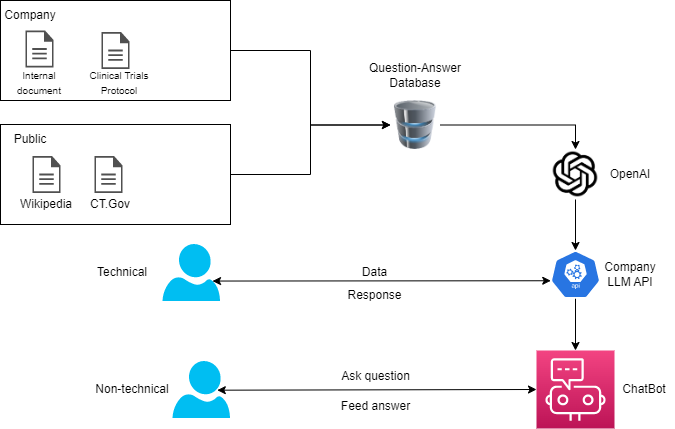

The diagram above was exported from draw.io. Its source (the exported page's mxGraphModel, read from the mxfile embedded in the PNG):
<mxGraphModel dx="1434" dy="699" grid="1" gridSize="10" guides="1" tooltips="1" connect="1" arrows="1" fold="1" page="1" pageScale="1" pageWidth="850" pageHeight="1100" math="0" shadow="0">
  <root>
    <mxCell id="0" />
    <mxCell id="1" parent="0" />
    <mxCell id="LO3GSTm7Ehk3XowKtPwM-9" style="edgeStyle=orthogonalEdgeStyle;rounded=0;orthogonalLoop=1;jettySize=auto;html=1;entryX=0;entryY=0.5;entryDx=0;entryDy=0;exitX=1;exitY=0.5;exitDx=0;exitDy=0;" parent="1" source="LO3GSTm7Ehk3XowKtPwM-44" target="LO3GSTm7Ehk3XowKtPwM-8" edge="1">
      <mxGeometry relative="1" as="geometry">
        <mxPoint x="330" y="433.48571428571427" as="sourcePoint" />
      </mxGeometry>
    </mxCell>
    <mxCell id="LO3GSTm7Ehk3XowKtPwM-10" style="edgeStyle=orthogonalEdgeStyle;rounded=0;orthogonalLoop=1;jettySize=auto;html=1;entryX=0;entryY=0.5;entryDx=0;entryDy=0;exitX=1;exitY=0.5;exitDx=0;exitDy=0;" parent="1" source="LO3GSTm7Ehk3XowKtPwM-45" target="LO3GSTm7Ehk3XowKtPwM-8" edge="1">
      <mxGeometry relative="1" as="geometry">
        <mxPoint x="330" y="493.48571428571427" as="sourcePoint" />
      </mxGeometry>
    </mxCell>
    <mxCell id="LO3GSTm7Ehk3XowKtPwM-13" style="edgeStyle=orthogonalEdgeStyle;rounded=0;orthogonalLoop=1;jettySize=auto;html=1;entryX=0.5;entryY=0;entryDx=0;entryDy=0;" parent="1" source="LO3GSTm7Ehk3XowKtPwM-8" target="LO3GSTm7Ehk3XowKtPwM-12" edge="1">
      <mxGeometry relative="1" as="geometry" />
    </mxCell>
    <mxCell id="LO3GSTm7Ehk3XowKtPwM-8" value="" style="image;html=1;image=img/lib/clip_art/computers/Database_128x128.png" parent="1" vertex="1">
      <mxGeometry x="470" y="440" width="50" height="49" as="geometry" />
    </mxCell>
    <mxCell id="LO3GSTm7Ehk3XowKtPwM-11" value="Question-Answer Database" style="text;html=1;strokeColor=none;fillColor=none;align=center;verticalAlign=middle;whiteSpace=wrap;rounded=0;" parent="1" vertex="1">
      <mxGeometry x="445" y="400" width="100" height="30" as="geometry" />
    </mxCell>
    <mxCell id="LO3GSTm7Ehk3XowKtPwM-27" style="edgeStyle=orthogonalEdgeStyle;rounded=0;orthogonalLoop=1;jettySize=auto;html=1;entryX=0.5;entryY=0;entryDx=0;entryDy=0;entryPerimeter=0;" parent="1" source="LO3GSTm7Ehk3XowKtPwM-37" target="LO3GSTm7Ehk3XowKtPwM-16" edge="1">
      <mxGeometry relative="1" as="geometry" />
    </mxCell>
    <mxCell id="LO3GSTm7Ehk3XowKtPwM-12" value="" style="shape=image;verticalLabelPosition=bottom;labelBackgroundColor=default;verticalAlign=top;aspect=fixed;imageAspect=0;image=data:image/png,(base64 omitted: 5360 chars);" parent="1" vertex="1">
      <mxGeometry x="630" y="489" width="50" height="50" as="geometry" />
    </mxCell>
    <mxCell id="LO3GSTm7Ehk3XowKtPwM-16" value="" style="sketch=0;points=[[0,0,0],[0.25,0,0],[0.5,0,0],[0.75,0,0],[1,0,0],[0,1,0],[0.25,1,0],[0.5,1,0],[0.75,1,0],[1,1,0],[0,0.25,0],[0,0.5,0],[0,0.75,0],[1,0.25,0],[1,0.5,0],[1,0.75,0]];points=[[0,0,0],[0.25,0,0],[0.5,0,0],[0.75,0,0],[1,0,0],[0,1,0],[0.25,1,0],[0.5,1,0],[0.75,1,0],[1,1,0],[0,0.25,0],[0,0.5,0],[0,0.75,0],[1,0.25,0],[1,0.5,0],[1,0.75,0]];outlineConnect=0;fontColor=#232F3E;gradientColor=#F34482;gradientDirection=north;fillColor=#BC1356;strokeColor=#ffffff;dashed=0;verticalLabelPosition=bottom;verticalAlign=top;align=center;html=1;fontSize=12;fontStyle=0;aspect=fixed;shape=mxgraph.aws4.resourceIcon;resIcon=mxgraph.aws4.chatbot;" parent="1" vertex="1">
      <mxGeometry x="616" y="690" width="78" height="78" as="geometry" />
    </mxCell>
    <mxCell id="LO3GSTm7Ehk3XowKtPwM-28" value="OpenAI" style="text;html=1;strokeColor=none;fillColor=none;align=center;verticalAlign=middle;whiteSpace=wrap;rounded=0;" parent="1" vertex="1">
      <mxGeometry x="680" y="499" width="60" height="30" as="geometry" />
    </mxCell>
    <mxCell id="LO3GSTm7Ehk3XowKtPwM-29" value="ChatBot" style="text;html=1;strokeColor=none;fillColor=none;align=center;verticalAlign=middle;whiteSpace=wrap;rounded=0;" parent="1" vertex="1">
      <mxGeometry x="694" y="714" width="60" height="30" as="geometry" />
    </mxCell>
    <mxCell id="LO3GSTm7Ehk3XowKtPwM-30" value="" style="verticalLabelPosition=bottom;html=1;verticalAlign=top;align=center;strokeColor=none;fillColor=#00BEF2;shape=mxgraph.azure.user;" parent="1" vertex="1">
      <mxGeometry x="252" y="700.5" width="57.5" height="57" as="geometry" />
    </mxCell>
    <mxCell id="LO3GSTm7Ehk3XowKtPwM-33" value="Ask question" style="text;html=1;strokeColor=none;fillColor=none;align=center;verticalAlign=middle;whiteSpace=wrap;rounded=0;" parent="1" vertex="1">
      <mxGeometry x="418" y="700.5" width="75" height="30" as="geometry" />
    </mxCell>
    <mxCell id="LO3GSTm7Ehk3XowKtPwM-34" value="Feed answer" style="text;html=1;strokeColor=none;fillColor=none;align=center;verticalAlign=middle;whiteSpace=wrap;rounded=0;" parent="1" vertex="1">
      <mxGeometry x="418" y="730.5" width="75" height="30" as="geometry" />
    </mxCell>
    <mxCell id="LO3GSTm7Ehk3XowKtPwM-35" value="" style="endArrow=classic;startArrow=classic;html=1;rounded=0;entryX=0;entryY=0.5;entryDx=0;entryDy=0;entryPerimeter=0;exitX=0.779;exitY=0.512;exitDx=0;exitDy=0;exitPerimeter=0;" parent="1" source="LO3GSTm7Ehk3XowKtPwM-30" target="LO3GSTm7Ehk3XowKtPwM-16" edge="1">
      <mxGeometry width="50" height="50" relative="1" as="geometry">
        <mxPoint x="450" y="767" as="sourcePoint" />
        <mxPoint x="500" y="717" as="targetPoint" />
      </mxGeometry>
    </mxCell>
    <mxCell id="LO3GSTm7Ehk3XowKtPwM-36" value="Non-technical" style="text;html=1;strokeColor=none;fillColor=none;align=center;verticalAlign=middle;whiteSpace=wrap;rounded=0;" parent="1" vertex="1">
      <mxGeometry x="172" y="714" width="80" height="30" as="geometry" />
    </mxCell>
    <mxCell id="LO3GSTm7Ehk3XowKtPwM-38" value="" style="edgeStyle=orthogonalEdgeStyle;rounded=0;orthogonalLoop=1;jettySize=auto;html=1;entryX=0.5;entryY=0;entryDx=0;entryDy=0;entryPerimeter=0;" parent="1" source="LO3GSTm7Ehk3XowKtPwM-12" target="LO3GSTm7Ehk3XowKtPwM-37" edge="1">
      <mxGeometry relative="1" as="geometry">
        <mxPoint x="655" y="539" as="sourcePoint" />
        <mxPoint x="655" y="690" as="targetPoint" />
      </mxGeometry>
    </mxCell>
    <mxCell id="LO3GSTm7Ehk3XowKtPwM-37" value="" style="sketch=0;html=1;dashed=0;whitespace=wrap;fillColor=#2875E2;strokeColor=#ffffff;points=[[0.005,0.63,0],[0.1,0.2,0],[0.9,0.2,0],[0.5,0,0],[0.995,0.63,0],[0.72,0.99,0],[0.5,1,0],[0.28,0.99,0]];verticalLabelPosition=bottom;align=center;verticalAlign=top;shape=mxgraph.kubernetes.icon;prIcon=api" parent="1" vertex="1">
      <mxGeometry x="630" y="590" width="50" height="48" as="geometry" />
    </mxCell>
    <mxCell id="LO3GSTm7Ehk3XowKtPwM-39" value="Company LLM API" style="text;html=1;strokeColor=none;fillColor=none;align=center;verticalAlign=middle;whiteSpace=wrap;rounded=0;" parent="1" vertex="1">
      <mxGeometry x="680" y="599" width="60" height="30" as="geometry" />
    </mxCell>
    <mxCell id="LO3GSTm7Ehk3XowKtPwM-40" value="" style="verticalLabelPosition=bottom;html=1;verticalAlign=top;align=center;strokeColor=none;fillColor=#00BEF2;shape=mxgraph.azure.user;" parent="1" vertex="1">
      <mxGeometry x="242" y="583.5" width="57.5" height="57" as="geometry" />
    </mxCell>
    <mxCell id="LO3GSTm7Ehk3XowKtPwM-41" value="Technical" style="text;html=1;strokeColor=none;fillColor=none;align=center;verticalAlign=middle;whiteSpace=wrap;rounded=0;" parent="1" vertex="1">
      <mxGeometry x="162" y="597" width="80" height="30" as="geometry" />
    </mxCell>
    <mxCell id="LO3GSTm7Ehk3XowKtPwM-42" value="" style="endArrow=classic;startArrow=classic;html=1;rounded=0;entryX=0.005;entryY=0.63;entryDx=0;entryDy=0;entryPerimeter=0;exitX=0.87;exitY=0.65;exitDx=0;exitDy=0;exitPerimeter=0;" parent="1" source="LO3GSTm7Ehk3XowKtPwM-40" target="LO3GSTm7Ehk3XowKtPwM-37" edge="1">
      <mxGeometry width="50" height="50" relative="1" as="geometry">
        <mxPoint x="120" y="690" as="sourcePoint" />
        <mxPoint x="170" y="640" as="targetPoint" />
      </mxGeometry>
    </mxCell>
    <mxCell id="LO3GSTm7Ehk3XowKtPwM-44" value="" style="rounded=0;whiteSpace=wrap;html=1;" parent="1" vertex="1">
      <mxGeometry x="80" y="340" width="230" height="100" as="geometry" />
    </mxCell>
    <mxCell id="LO3GSTm7Ehk3XowKtPwM-45" value="" style="rounded=0;whiteSpace=wrap;html=1;" parent="1" vertex="1">
      <mxGeometry x="80" y="464" width="230" height="100" as="geometry" />
    </mxCell>
    <mxCell id="LO3GSTm7Ehk3XowKtPwM-46" value="Data" style="text;html=1;strokeColor=none;fillColor=none;align=center;verticalAlign=middle;whiteSpace=wrap;rounded=0;" parent="1" vertex="1">
      <mxGeometry x="416.5" y="597" width="75" height="30" as="geometry" />
    </mxCell>
    <mxCell id="LO3GSTm7Ehk3XowKtPwM-47" value="Response" style="text;html=1;strokeColor=none;fillColor=none;align=center;verticalAlign=middle;whiteSpace=wrap;rounded=0;" parent="1" vertex="1">
      <mxGeometry x="416.5" y="620" width="75" height="30" as="geometry" />
    </mxCell>
    <mxCell id="LO3GSTm7Ehk3XowKtPwM-48" value="Public" style="text;html=1;strokeColor=none;fillColor=none;align=center;verticalAlign=middle;whiteSpace=wrap;rounded=0;" parent="1" vertex="1">
      <mxGeometry x="80" y="464" width="60" height="30" as="geometry" />
    </mxCell>
    <mxCell id="LO3GSTm7Ehk3XowKtPwM-49" value="" style="sketch=0;pointerEvents=1;shadow=0;dashed=0;html=1;strokeColor=none;fillColor=#505050;labelPosition=center;verticalLabelPosition=bottom;verticalAlign=top;outlineConnect=0;align=center;shape=mxgraph.office.concepts.document;" parent="1" vertex="1">
      <mxGeometry x="112" y="495.5" width="28" height="37" as="geometry" />
    </mxCell>
    <mxCell id="LO3GSTm7Ehk3XowKtPwM-50" value="Wikipedia" style="text;html=1;strokeColor=none;fillColor=none;align=center;verticalAlign=middle;whiteSpace=wrap;rounded=0;" parent="1" vertex="1">
      <mxGeometry x="96" y="529" width="60" height="30" as="geometry" />
    </mxCell>
    <mxCell id="LO3GSTm7Ehk3XowKtPwM-51" value="" style="sketch=0;pointerEvents=1;shadow=0;dashed=0;html=1;strokeColor=none;fillColor=#505050;labelPosition=center;verticalLabelPosition=bottom;verticalAlign=top;outlineConnect=0;align=center;shape=mxgraph.office.concepts.document;" parent="1" vertex="1">
      <mxGeometry x="174" y="495.5" width="28" height="37" as="geometry" />
    </mxCell>
    <mxCell id="LO3GSTm7Ehk3XowKtPwM-52" value="CT.Gov" style="text;html=1;strokeColor=none;fillColor=none;align=center;verticalAlign=middle;whiteSpace=wrap;rounded=0;" parent="1" vertex="1">
      <mxGeometry x="160" y="529" width="60" height="30" as="geometry" />
    </mxCell>
    <mxCell id="LO3GSTm7Ehk3XowKtPwM-53" value="Company" style="text;html=1;strokeColor=none;fillColor=none;align=center;verticalAlign=middle;whiteSpace=wrap;rounded=0;" parent="1" vertex="1">
      <mxGeometry x="80" y="340" width="60" height="30" as="geometry" />
    </mxCell>
    <mxCell id="LO3GSTm7Ehk3XowKtPwM-54" value="" style="sketch=0;pointerEvents=1;shadow=0;dashed=0;html=1;strokeColor=none;fillColor=#505050;labelPosition=center;verticalLabelPosition=bottom;verticalAlign=top;outlineConnect=0;align=center;shape=mxgraph.office.concepts.document;" parent="1" vertex="1">
      <mxGeometry x="105" y="370" width="28" height="37" as="geometry" />
    </mxCell>
    <mxCell id="LO3GSTm7Ehk3XowKtPwM-55" value="&lt;font style=&quot;font-size: 10px;&quot;&gt;Internal document&lt;/font&gt;" style="text;html=1;strokeColor=none;fillColor=none;align=center;verticalAlign=middle;whiteSpace=wrap;rounded=0;" parent="1" vertex="1">
      <mxGeometry x="82" y="407" width="74" height="30" as="geometry" />
    </mxCell>
    <mxCell id="LO3GSTm7Ehk3XowKtPwM-56" value="" style="sketch=0;pointerEvents=1;shadow=0;dashed=0;html=1;strokeColor=none;fillColor=#505050;labelPosition=center;verticalLabelPosition=bottom;verticalAlign=top;outlineConnect=0;align=center;shape=mxgraph.office.concepts.document;" parent="1" vertex="1">
      <mxGeometry x="181" y="371.5" width="28" height="37" as="geometry" />
    </mxCell>
    <mxCell id="LO3GSTm7Ehk3XowKtPwM-57" value="&lt;font style=&quot;font-size: 10px;&quot;&gt;Clinical Trials Protocol&lt;/font&gt;" style="text;html=1;strokeColor=none;fillColor=none;align=center;verticalAlign=middle;whiteSpace=wrap;rounded=0;" parent="1" vertex="1">
      <mxGeometry x="156" y="407" width="86" height="30" as="geometry" />
    </mxCell>
  </root>
</mxGraphModel>